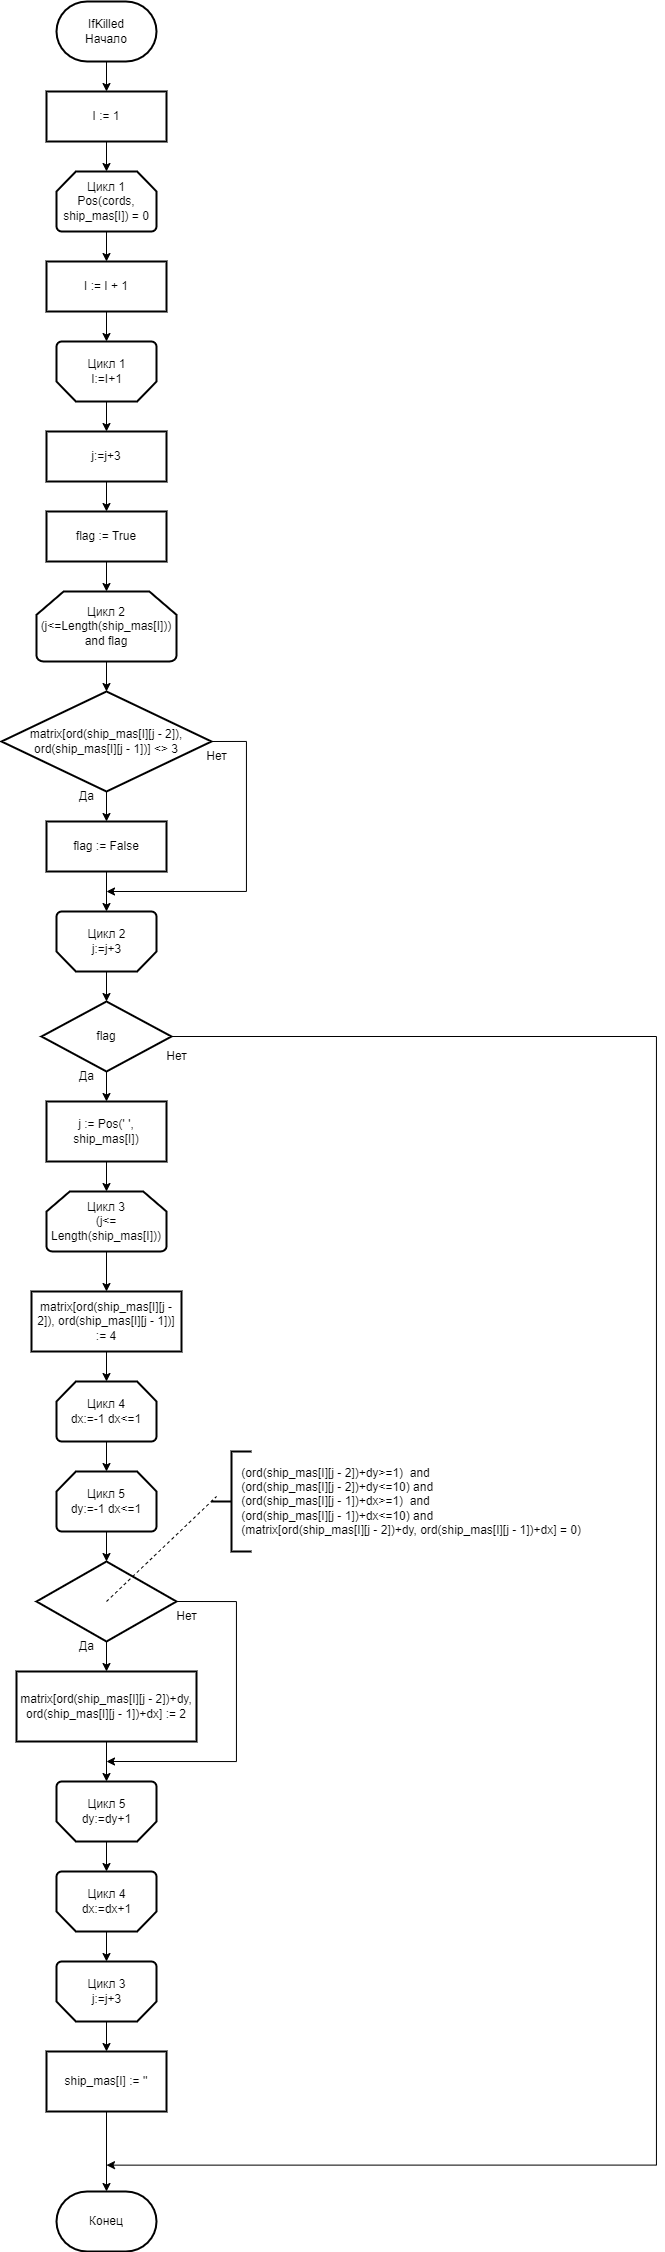

The diagram above was exported from draw.io. Its source (the exported page's mxGraphModel, read from the mxfile embedded in the PNG):
<mxGraphModel dx="889" dy="499" grid="1" gridSize="10" guides="1" tooltips="1" connect="1" arrows="1" fold="1" page="1" pageScale="1" pageWidth="2339" pageHeight="3300" math="0" shadow="0">
  <root>
    <mxCell id="0" />
    <mxCell id="1" parent="0" />
    <mxCell id="RzWelF1-85qEyU7jfd-J-15" style="edgeStyle=orthogonalEdgeStyle;rounded=0;orthogonalLoop=1;jettySize=auto;html=1;exitX=0.5;exitY=1;exitDx=0;exitDy=0;exitPerimeter=0;entryX=0.5;entryY=0;entryDx=0;entryDy=0;" edge="1" parent="1" source="RzWelF1-85qEyU7jfd-J-1" target="RzWelF1-85qEyU7jfd-J-2">
      <mxGeometry relative="1" as="geometry" />
    </mxCell>
    <mxCell id="RzWelF1-85qEyU7jfd-J-1" value="IfKilled&lt;br&gt;Начало" style="strokeWidth=2;html=1;shape=mxgraph.flowchart.terminator;whiteSpace=wrap;" vertex="1" parent="1">
      <mxGeometry x="230" y="40" width="100" height="60" as="geometry" />
    </mxCell>
    <mxCell id="RzWelF1-85qEyU7jfd-J-16" style="edgeStyle=orthogonalEdgeStyle;rounded=0;orthogonalLoop=1;jettySize=auto;html=1;exitX=0.5;exitY=1;exitDx=0;exitDy=0;entryX=0.5;entryY=0;entryDx=0;entryDy=0;entryPerimeter=0;" edge="1" parent="1" source="RzWelF1-85qEyU7jfd-J-2" target="RzWelF1-85qEyU7jfd-J-3">
      <mxGeometry relative="1" as="geometry" />
    </mxCell>
    <mxCell id="RzWelF1-85qEyU7jfd-J-2" value="I := 1" style="rounded=0;whiteSpace=wrap;html=1;strokeWidth=2;" vertex="1" parent="1">
      <mxGeometry x="220" y="130" width="120" height="50" as="geometry" />
    </mxCell>
    <mxCell id="RzWelF1-85qEyU7jfd-J-17" style="edgeStyle=orthogonalEdgeStyle;rounded=0;orthogonalLoop=1;jettySize=auto;html=1;exitX=0.5;exitY=1;exitDx=0;exitDy=0;exitPerimeter=0;entryX=0.5;entryY=0;entryDx=0;entryDy=0;" edge="1" parent="1" source="RzWelF1-85qEyU7jfd-J-3" target="RzWelF1-85qEyU7jfd-J-4">
      <mxGeometry relative="1" as="geometry" />
    </mxCell>
    <mxCell id="RzWelF1-85qEyU7jfd-J-3" value="Цикл 1&lt;br&gt;Pos(cords, ship_mas[I]) = 0" style="strokeWidth=2;html=1;shape=mxgraph.flowchart.loop_limit;whiteSpace=wrap;" vertex="1" parent="1">
      <mxGeometry x="230" y="210" width="100" height="60" as="geometry" />
    </mxCell>
    <mxCell id="RzWelF1-85qEyU7jfd-J-18" style="edgeStyle=orthogonalEdgeStyle;rounded=0;orthogonalLoop=1;jettySize=auto;html=1;exitX=0.5;exitY=1;exitDx=0;exitDy=0;entryX=0.5;entryY=1;entryDx=0;entryDy=0;entryPerimeter=0;" edge="1" parent="1" source="RzWelF1-85qEyU7jfd-J-4" target="RzWelF1-85qEyU7jfd-J-5">
      <mxGeometry relative="1" as="geometry" />
    </mxCell>
    <mxCell id="RzWelF1-85qEyU7jfd-J-4" value="I := I + 1" style="rounded=0;whiteSpace=wrap;html=1;strokeWidth=2;" vertex="1" parent="1">
      <mxGeometry x="220" y="300" width="120" height="50" as="geometry" />
    </mxCell>
    <mxCell id="RzWelF1-85qEyU7jfd-J-21" style="edgeStyle=orthogonalEdgeStyle;rounded=0;orthogonalLoop=1;jettySize=auto;html=1;exitX=0.5;exitY=0;exitDx=0;exitDy=0;exitPerimeter=0;entryX=0.5;entryY=0;entryDx=0;entryDy=0;" edge="1" parent="1" source="RzWelF1-85qEyU7jfd-J-5" target="RzWelF1-85qEyU7jfd-J-7">
      <mxGeometry relative="1" as="geometry" />
    </mxCell>
    <mxCell id="RzWelF1-85qEyU7jfd-J-5" value="" style="strokeWidth=2;html=1;shape=mxgraph.flowchart.loop_limit;whiteSpace=wrap;rotation=-180;" vertex="1" parent="1">
      <mxGeometry x="230" y="380" width="100" height="60" as="geometry" />
    </mxCell>
    <mxCell id="RzWelF1-85qEyU7jfd-J-6" value="Цикл 1&lt;br&gt;I:=I+1" style="text;html=1;align=center;verticalAlign=middle;resizable=0;points=[];autosize=1;strokeColor=none;fillColor=none;" vertex="1" parent="1">
      <mxGeometry x="250" y="390" width="60" height="40" as="geometry" />
    </mxCell>
    <mxCell id="RzWelF1-85qEyU7jfd-J-22" style="edgeStyle=orthogonalEdgeStyle;rounded=0;orthogonalLoop=1;jettySize=auto;html=1;exitX=0.5;exitY=1;exitDx=0;exitDy=0;entryX=0.5;entryY=0;entryDx=0;entryDy=0;" edge="1" parent="1" source="RzWelF1-85qEyU7jfd-J-7" target="RzWelF1-85qEyU7jfd-J-8">
      <mxGeometry relative="1" as="geometry" />
    </mxCell>
    <mxCell id="RzWelF1-85qEyU7jfd-J-7" value="j:=j+3" style="rounded=0;whiteSpace=wrap;html=1;strokeWidth=2;" vertex="1" parent="1">
      <mxGeometry x="220" y="470" width="120" height="50" as="geometry" />
    </mxCell>
    <mxCell id="RzWelF1-85qEyU7jfd-J-23" style="edgeStyle=orthogonalEdgeStyle;rounded=0;orthogonalLoop=1;jettySize=auto;html=1;exitX=0.5;exitY=1;exitDx=0;exitDy=0;entryX=0.5;entryY=0;entryDx=0;entryDy=0;entryPerimeter=0;" edge="1" parent="1" source="RzWelF1-85qEyU7jfd-J-8" target="RzWelF1-85qEyU7jfd-J-9">
      <mxGeometry relative="1" as="geometry" />
    </mxCell>
    <mxCell id="RzWelF1-85qEyU7jfd-J-8" value="flag := True" style="rounded=0;whiteSpace=wrap;html=1;strokeWidth=2;" vertex="1" parent="1">
      <mxGeometry x="220" y="550" width="120" height="50" as="geometry" />
    </mxCell>
    <mxCell id="RzWelF1-85qEyU7jfd-J-24" style="edgeStyle=orthogonalEdgeStyle;rounded=0;orthogonalLoop=1;jettySize=auto;html=1;exitX=0.5;exitY=1;exitDx=0;exitDy=0;exitPerimeter=0;entryX=0.5;entryY=0;entryDx=0;entryDy=0;" edge="1" parent="1" source="RzWelF1-85qEyU7jfd-J-9" target="RzWelF1-85qEyU7jfd-J-10">
      <mxGeometry relative="1" as="geometry" />
    </mxCell>
    <mxCell id="RzWelF1-85qEyU7jfd-J-9" value="Цикл 2&lt;br&gt;(j&amp;lt;=Length(ship_mas[I])) and flag" style="strokeWidth=2;html=1;shape=mxgraph.flowchart.loop_limit;whiteSpace=wrap;" vertex="1" parent="1">
      <mxGeometry x="210" y="630" width="140" height="70" as="geometry" />
    </mxCell>
    <mxCell id="RzWelF1-85qEyU7jfd-J-25" style="edgeStyle=orthogonalEdgeStyle;rounded=0;orthogonalLoop=1;jettySize=auto;html=1;exitX=0.5;exitY=1;exitDx=0;exitDy=0;entryX=0.5;entryY=0;entryDx=0;entryDy=0;" edge="1" parent="1" source="RzWelF1-85qEyU7jfd-J-10" target="RzWelF1-85qEyU7jfd-J-11">
      <mxGeometry relative="1" as="geometry" />
    </mxCell>
    <mxCell id="RzWelF1-85qEyU7jfd-J-76" style="edgeStyle=orthogonalEdgeStyle;rounded=0;orthogonalLoop=1;jettySize=auto;html=1;exitX=1;exitY=0.5;exitDx=0;exitDy=0;" edge="1" parent="1" source="RzWelF1-85qEyU7jfd-J-10">
      <mxGeometry relative="1" as="geometry">
        <mxPoint x="280" y="929.9999999999998" as="targetPoint" />
        <Array as="points">
          <mxPoint x="420" y="780" />
          <mxPoint x="420" y="930" />
        </Array>
      </mxGeometry>
    </mxCell>
    <mxCell id="RzWelF1-85qEyU7jfd-J-10" value="matrix[ord(ship_mas[I][j - 2]), ord(ship_mas[I][j - 1])] &amp;lt;&amp;gt; 3" style="rhombus;whiteSpace=wrap;html=1;strokeWidth=2;" vertex="1" parent="1">
      <mxGeometry x="175" y="730" width="210" height="100" as="geometry" />
    </mxCell>
    <mxCell id="RzWelF1-85qEyU7jfd-J-26" style="edgeStyle=orthogonalEdgeStyle;rounded=0;orthogonalLoop=1;jettySize=auto;html=1;exitX=0.5;exitY=1;exitDx=0;exitDy=0;entryX=0.5;entryY=1;entryDx=0;entryDy=0;entryPerimeter=0;" edge="1" parent="1" source="RzWelF1-85qEyU7jfd-J-11" target="RzWelF1-85qEyU7jfd-J-12">
      <mxGeometry relative="1" as="geometry" />
    </mxCell>
    <mxCell id="RzWelF1-85qEyU7jfd-J-11" value="flag := False" style="rounded=0;whiteSpace=wrap;html=1;strokeWidth=2;" vertex="1" parent="1">
      <mxGeometry x="220" y="860" width="120" height="50" as="geometry" />
    </mxCell>
    <mxCell id="RzWelF1-85qEyU7jfd-J-64" style="edgeStyle=orthogonalEdgeStyle;rounded=0;orthogonalLoop=1;jettySize=auto;html=1;exitX=0.5;exitY=0;exitDx=0;exitDy=0;exitPerimeter=0;entryX=0.5;entryY=0;entryDx=0;entryDy=0;" edge="1" parent="1" source="RzWelF1-85qEyU7jfd-J-12" target="RzWelF1-85qEyU7jfd-J-27">
      <mxGeometry relative="1" as="geometry" />
    </mxCell>
    <mxCell id="RzWelF1-85qEyU7jfd-J-12" value="" style="strokeWidth=2;html=1;shape=mxgraph.flowchart.loop_limit;whiteSpace=wrap;rotation=-180;" vertex="1" parent="1">
      <mxGeometry x="230" y="950" width="100" height="60" as="geometry" />
    </mxCell>
    <mxCell id="RzWelF1-85qEyU7jfd-J-13" value="Цикл 2&lt;br&gt;j:=j+3" style="text;html=1;align=center;verticalAlign=middle;resizable=0;points=[];autosize=1;strokeColor=none;fillColor=none;strokeWidth=2;" vertex="1" parent="1">
      <mxGeometry x="250" y="960" width="60" height="40" as="geometry" />
    </mxCell>
    <mxCell id="RzWelF1-85qEyU7jfd-J-65" style="edgeStyle=orthogonalEdgeStyle;rounded=0;orthogonalLoop=1;jettySize=auto;html=1;exitX=0.5;exitY=1;exitDx=0;exitDy=0;entryX=0.5;entryY=0;entryDx=0;entryDy=0;" edge="1" parent="1" source="RzWelF1-85qEyU7jfd-J-27" target="RzWelF1-85qEyU7jfd-J-28">
      <mxGeometry relative="1" as="geometry" />
    </mxCell>
    <mxCell id="RzWelF1-85qEyU7jfd-J-68" style="edgeStyle=orthogonalEdgeStyle;rounded=0;orthogonalLoop=1;jettySize=auto;html=1;exitX=1;exitY=0.5;exitDx=0;exitDy=0;" edge="1" parent="1" source="RzWelF1-85qEyU7jfd-J-27">
      <mxGeometry relative="1" as="geometry">
        <mxPoint x="280" y="2203.636474609375" as="targetPoint" />
        <Array as="points">
          <mxPoint x="830" y="1075" />
          <mxPoint x="830" y="2204" />
        </Array>
      </mxGeometry>
    </mxCell>
    <mxCell id="RzWelF1-85qEyU7jfd-J-27" value="flag" style="rhombus;whiteSpace=wrap;html=1;strokeWidth=2;" vertex="1" parent="1">
      <mxGeometry x="215" y="1040" width="130" height="70" as="geometry" />
    </mxCell>
    <mxCell id="RzWelF1-85qEyU7jfd-J-66" style="edgeStyle=orthogonalEdgeStyle;rounded=0;orthogonalLoop=1;jettySize=auto;html=1;exitX=0.5;exitY=1;exitDx=0;exitDy=0;entryX=0.5;entryY=0;entryDx=0;entryDy=0;entryPerimeter=0;" edge="1" parent="1" source="RzWelF1-85qEyU7jfd-J-28" target="RzWelF1-85qEyU7jfd-J-29">
      <mxGeometry relative="1" as="geometry" />
    </mxCell>
    <mxCell id="RzWelF1-85qEyU7jfd-J-28" value="j := Pos(' ', ship_mas[I])" style="rounded=0;whiteSpace=wrap;html=1;strokeWidth=2;" vertex="1" parent="1">
      <mxGeometry x="220" y="1140" width="120" height="60" as="geometry" />
    </mxCell>
    <mxCell id="RzWelF1-85qEyU7jfd-J-67" style="edgeStyle=orthogonalEdgeStyle;rounded=0;orthogonalLoop=1;jettySize=auto;html=1;exitX=0.5;exitY=1;exitDx=0;exitDy=0;exitPerimeter=0;entryX=0.5;entryY=0;entryDx=0;entryDy=0;" edge="1" parent="1" source="RzWelF1-85qEyU7jfd-J-29" target="RzWelF1-85qEyU7jfd-J-30">
      <mxGeometry relative="1" as="geometry" />
    </mxCell>
    <mxCell id="RzWelF1-85qEyU7jfd-J-29" value="Цикл 3&lt;br&gt;(j&amp;lt;= Length(ship_mas[I]))" style="strokeWidth=2;html=1;shape=mxgraph.flowchart.loop_limit;whiteSpace=wrap;" vertex="1" parent="1">
      <mxGeometry x="220" y="1230" width="120" height="60" as="geometry" />
    </mxCell>
    <mxCell id="RzWelF1-85qEyU7jfd-J-61" style="edgeStyle=orthogonalEdgeStyle;rounded=0;orthogonalLoop=1;jettySize=auto;html=1;exitX=0.5;exitY=1;exitDx=0;exitDy=0;entryX=0.5;entryY=0;entryDx=0;entryDy=0;entryPerimeter=0;" edge="1" parent="1" source="RzWelF1-85qEyU7jfd-J-30" target="RzWelF1-85qEyU7jfd-J-31">
      <mxGeometry relative="1" as="geometry" />
    </mxCell>
    <mxCell id="RzWelF1-85qEyU7jfd-J-30" value="matrix[ord(ship_mas[I][j - 2]), ord(ship_mas[I][j - 1])] := 4" style="rounded=0;whiteSpace=wrap;html=1;strokeWidth=2;" vertex="1" parent="1">
      <mxGeometry x="205" y="1330" width="150" height="60" as="geometry" />
    </mxCell>
    <mxCell id="RzWelF1-85qEyU7jfd-J-60" style="edgeStyle=orthogonalEdgeStyle;rounded=0;orthogonalLoop=1;jettySize=auto;html=1;exitX=0.5;exitY=1;exitDx=0;exitDy=0;exitPerimeter=0;entryX=0.5;entryY=0;entryDx=0;entryDy=0;entryPerimeter=0;" edge="1" parent="1" source="RzWelF1-85qEyU7jfd-J-31" target="RzWelF1-85qEyU7jfd-J-32">
      <mxGeometry relative="1" as="geometry" />
    </mxCell>
    <mxCell id="RzWelF1-85qEyU7jfd-J-31" value="Цикл 4&lt;br&gt;dx:=-1 dx&amp;lt;=1" style="strokeWidth=2;html=1;shape=mxgraph.flowchart.loop_limit;whiteSpace=wrap;" vertex="1" parent="1">
      <mxGeometry x="230" y="1420" width="100" height="60" as="geometry" />
    </mxCell>
    <mxCell id="RzWelF1-85qEyU7jfd-J-59" style="edgeStyle=orthogonalEdgeStyle;rounded=0;orthogonalLoop=1;jettySize=auto;html=1;exitX=0.5;exitY=1;exitDx=0;exitDy=0;exitPerimeter=0;entryX=0.5;entryY=0;entryDx=0;entryDy=0;" edge="1" parent="1" source="RzWelF1-85qEyU7jfd-J-32" target="RzWelF1-85qEyU7jfd-J-34">
      <mxGeometry relative="1" as="geometry" />
    </mxCell>
    <mxCell id="RzWelF1-85qEyU7jfd-J-32" value="Цикл 5&lt;br&gt;dy:=-1 dx&amp;lt;=1" style="strokeWidth=2;html=1;shape=mxgraph.flowchart.loop_limit;whiteSpace=wrap;" vertex="1" parent="1">
      <mxGeometry x="230" y="1510" width="100" height="60" as="geometry" />
    </mxCell>
    <mxCell id="RzWelF1-85qEyU7jfd-J-58" style="edgeStyle=orthogonalEdgeStyle;rounded=0;orthogonalLoop=1;jettySize=auto;html=1;exitX=0.5;exitY=1;exitDx=0;exitDy=0;entryX=0.5;entryY=0;entryDx=0;entryDy=0;" edge="1" parent="1" source="RzWelF1-85qEyU7jfd-J-34" target="RzWelF1-85qEyU7jfd-J-46">
      <mxGeometry relative="1" as="geometry" />
    </mxCell>
    <mxCell id="RzWelF1-85qEyU7jfd-J-62" style="edgeStyle=orthogonalEdgeStyle;rounded=0;orthogonalLoop=1;jettySize=auto;html=1;exitX=1;exitY=0.5;exitDx=0;exitDy=0;" edge="1" parent="1" source="RzWelF1-85qEyU7jfd-J-34">
      <mxGeometry relative="1" as="geometry">
        <mxPoint x="280" y="1800" as="targetPoint" />
        <Array as="points">
          <mxPoint x="410" y="1640" />
          <mxPoint x="410" y="1800" />
        </Array>
      </mxGeometry>
    </mxCell>
    <mxCell id="RzWelF1-85qEyU7jfd-J-34" value="" style="rhombus;whiteSpace=wrap;html=1;strokeWidth=2;" vertex="1" parent="1">
      <mxGeometry x="210" y="1600" width="140" height="80" as="geometry" />
    </mxCell>
    <mxCell id="RzWelF1-85qEyU7jfd-J-41" value="" style="strokeWidth=2;html=1;shape=mxgraph.flowchart.annotation_2;align=left;labelPosition=right;pointerEvents=1;" vertex="1" parent="1">
      <mxGeometry x="385" y="1490" width="40" height="100" as="geometry" />
    </mxCell>
    <mxCell id="RzWelF1-85qEyU7jfd-J-42" value="&lt;div&gt;&amp;nbsp; &amp;nbsp; &amp;nbsp; &amp;nbsp; &amp;nbsp; &amp;nbsp; &amp;nbsp;(ord(ship_mas[I][j - 2])+dy&amp;gt;=1)&amp;nbsp; and&lt;/div&gt;&lt;div&gt;&amp;nbsp; &amp;nbsp; &amp;nbsp; &amp;nbsp; &amp;nbsp; &amp;nbsp; &amp;nbsp;(ord(ship_mas[I][j - 2])+dy&amp;lt;=10) and&lt;/div&gt;&lt;div&gt;&amp;nbsp; &amp;nbsp; &amp;nbsp; &amp;nbsp; &amp;nbsp; &amp;nbsp; &amp;nbsp;(ord(ship_mas[I][j - 1])+dx&amp;gt;=1)&amp;nbsp; and&lt;/div&gt;&lt;div&gt;&amp;nbsp; &amp;nbsp; &amp;nbsp; &amp;nbsp; &amp;nbsp; &amp;nbsp; &amp;nbsp;(ord(ship_mas[I][j - 1])+dx&amp;lt;=10) and&lt;/div&gt;&lt;div&gt;&amp;nbsp; &amp;nbsp; &amp;nbsp; &amp;nbsp; &amp;nbsp; &amp;nbsp; &amp;nbsp;(matrix[ord(ship_mas[I][j - 2])+dy, ord(ship_mas[I][j - 1])+dx] = 0)&lt;/div&gt;" style="text;html=1;align=left;verticalAlign=middle;resizable=0;points=[];autosize=1;strokeColor=none;fillColor=none;" vertex="1" parent="1">
      <mxGeometry x="370" y="1495" width="410" height="90" as="geometry" />
    </mxCell>
    <mxCell id="RzWelF1-85qEyU7jfd-J-45" value="" style="endArrow=none;html=1;rounded=0;dashed=1;entryX=0.049;entryY=0.444;entryDx=0;entryDy=0;entryPerimeter=0;exitX=0.5;exitY=0.5;exitDx=0;exitDy=0;exitPerimeter=0;" edge="1" parent="1" source="RzWelF1-85qEyU7jfd-J-34" target="RzWelF1-85qEyU7jfd-J-42">
      <mxGeometry width="50" height="50" relative="1" as="geometry">
        <mxPoint x="410" y="1720" as="sourcePoint" />
        <mxPoint x="460" y="1670" as="targetPoint" />
      </mxGeometry>
    </mxCell>
    <mxCell id="RzWelF1-85qEyU7jfd-J-52" style="edgeStyle=orthogonalEdgeStyle;rounded=0;orthogonalLoop=1;jettySize=auto;html=1;exitX=0.5;exitY=1;exitDx=0;exitDy=0;entryX=0.5;entryY=1;entryDx=0;entryDy=0;entryPerimeter=0;" edge="1" parent="1" source="RzWelF1-85qEyU7jfd-J-46" target="RzWelF1-85qEyU7jfd-J-47">
      <mxGeometry relative="1" as="geometry" />
    </mxCell>
    <mxCell id="RzWelF1-85qEyU7jfd-J-46" value="matrix[ord(ship_mas[I][j - 2])+dy, ord(ship_mas[I][j - 1])+dx] := 2" style="rounded=0;whiteSpace=wrap;html=1;strokeWidth=2;" vertex="1" parent="1">
      <mxGeometry x="190" y="1710" width="180" height="70" as="geometry" />
    </mxCell>
    <mxCell id="RzWelF1-85qEyU7jfd-J-53" style="edgeStyle=orthogonalEdgeStyle;rounded=0;orthogonalLoop=1;jettySize=auto;html=1;exitX=0.5;exitY=0;exitDx=0;exitDy=0;exitPerimeter=0;entryX=0.5;entryY=1;entryDx=0;entryDy=0;entryPerimeter=0;" edge="1" parent="1" source="RzWelF1-85qEyU7jfd-J-47" target="RzWelF1-85qEyU7jfd-J-49">
      <mxGeometry relative="1" as="geometry" />
    </mxCell>
    <mxCell id="RzWelF1-85qEyU7jfd-J-47" value="" style="strokeWidth=2;html=1;shape=mxgraph.flowchart.loop_limit;whiteSpace=wrap;rotation=-180;" vertex="1" parent="1">
      <mxGeometry x="230" y="1820" width="100" height="60" as="geometry" />
    </mxCell>
    <mxCell id="RzWelF1-85qEyU7jfd-J-48" value="Цикл 5&lt;br&gt;dy:=dy+1" style="text;html=1;align=center;verticalAlign=middle;resizable=0;points=[];autosize=1;strokeColor=none;fillColor=none;" vertex="1" parent="1">
      <mxGeometry x="245" y="1830" width="70" height="40" as="geometry" />
    </mxCell>
    <mxCell id="RzWelF1-85qEyU7jfd-J-54" style="edgeStyle=orthogonalEdgeStyle;rounded=0;orthogonalLoop=1;jettySize=auto;html=1;exitX=0.5;exitY=0;exitDx=0;exitDy=0;exitPerimeter=0;entryX=0.5;entryY=1;entryDx=0;entryDy=0;entryPerimeter=0;" edge="1" parent="1" source="RzWelF1-85qEyU7jfd-J-49" target="RzWelF1-85qEyU7jfd-J-51">
      <mxGeometry relative="1" as="geometry" />
    </mxCell>
    <mxCell id="RzWelF1-85qEyU7jfd-J-49" value="" style="strokeWidth=2;html=1;shape=mxgraph.flowchart.loop_limit;whiteSpace=wrap;rotation=-180;" vertex="1" parent="1">
      <mxGeometry x="230" y="1910" width="100" height="60" as="geometry" />
    </mxCell>
    <mxCell id="RzWelF1-85qEyU7jfd-J-50" value="Цикл 4&lt;br&gt;dx:=dx+1" style="text;html=1;align=center;verticalAlign=middle;resizable=0;points=[];autosize=1;strokeColor=none;fillColor=none;" vertex="1" parent="1">
      <mxGeometry x="245" y="1920" width="70" height="40" as="geometry" />
    </mxCell>
    <mxCell id="RzWelF1-85qEyU7jfd-J-57" style="edgeStyle=orthogonalEdgeStyle;rounded=0;orthogonalLoop=1;jettySize=auto;html=1;exitX=0.5;exitY=0;exitDx=0;exitDy=0;exitPerimeter=0;entryX=0.5;entryY=0;entryDx=0;entryDy=0;" edge="1" parent="1" source="RzWelF1-85qEyU7jfd-J-51" target="RzWelF1-85qEyU7jfd-J-55">
      <mxGeometry relative="1" as="geometry" />
    </mxCell>
    <mxCell id="RzWelF1-85qEyU7jfd-J-51" value="" style="strokeWidth=2;html=1;shape=mxgraph.flowchart.loop_limit;whiteSpace=wrap;rotation=-180;" vertex="1" parent="1">
      <mxGeometry x="230" y="2000" width="100" height="60" as="geometry" />
    </mxCell>
    <mxCell id="RzWelF1-85qEyU7jfd-J-69" style="edgeStyle=orthogonalEdgeStyle;rounded=0;orthogonalLoop=1;jettySize=auto;html=1;exitX=0.5;exitY=1;exitDx=0;exitDy=0;" edge="1" parent="1" source="RzWelF1-85qEyU7jfd-J-55">
      <mxGeometry relative="1" as="geometry">
        <mxPoint x="280" y="2230" as="targetPoint" />
      </mxGeometry>
    </mxCell>
    <mxCell id="RzWelF1-85qEyU7jfd-J-55" value="ship_mas[I] := ''" style="rounded=0;whiteSpace=wrap;html=1;strokeWidth=2;" vertex="1" parent="1">
      <mxGeometry x="220" y="2090" width="120" height="60" as="geometry" />
    </mxCell>
    <mxCell id="RzWelF1-85qEyU7jfd-J-63" value="&lt;span style=&quot;background-color: rgb(255, 255, 255);&quot;&gt;Цикл 3&lt;/span&gt;&lt;br style=&quot;border-color: var(--border-color);&quot;&gt;&lt;span style=&quot;background-color: rgb(255, 255, 255);&quot;&gt;j:=j+3&lt;/span&gt;" style="text;html=1;align=center;verticalAlign=middle;resizable=0;points=[];autosize=1;strokeColor=none;fillColor=none;" vertex="1" parent="1">
      <mxGeometry x="250" y="2010" width="60" height="40" as="geometry" />
    </mxCell>
    <mxCell id="RzWelF1-85qEyU7jfd-J-70" value="Да" style="text;html=1;align=center;verticalAlign=middle;resizable=0;points=[];autosize=1;strokeColor=none;fillColor=none;" vertex="1" parent="1">
      <mxGeometry x="240" y="1100" width="40" height="30" as="geometry" />
    </mxCell>
    <mxCell id="RzWelF1-85qEyU7jfd-J-71" value="Нет" style="text;html=1;align=center;verticalAlign=middle;resizable=0;points=[];autosize=1;strokeColor=none;fillColor=none;" vertex="1" parent="1">
      <mxGeometry x="330" y="1080" width="40" height="30" as="geometry" />
    </mxCell>
    <mxCell id="RzWelF1-85qEyU7jfd-J-72" value="Нет" style="text;html=1;align=center;verticalAlign=middle;resizable=0;points=[];autosize=1;strokeColor=none;fillColor=none;" vertex="1" parent="1">
      <mxGeometry x="340" y="1640" width="40" height="30" as="geometry" />
    </mxCell>
    <mxCell id="RzWelF1-85qEyU7jfd-J-73" value="Да" style="text;html=1;align=center;verticalAlign=middle;resizable=0;points=[];autosize=1;strokeColor=none;fillColor=none;" vertex="1" parent="1">
      <mxGeometry x="240" y="1670" width="40" height="30" as="geometry" />
    </mxCell>
    <mxCell id="RzWelF1-85qEyU7jfd-J-74" value="Конец" style="strokeWidth=2;html=1;shape=mxgraph.flowchart.terminator;whiteSpace=wrap;" vertex="1" parent="1">
      <mxGeometry x="230" y="2230" width="100" height="60" as="geometry" />
    </mxCell>
    <mxCell id="RzWelF1-85qEyU7jfd-J-75" value="Да" style="text;html=1;align=center;verticalAlign=middle;resizable=0;points=[];autosize=1;strokeColor=none;fillColor=none;" vertex="1" parent="1">
      <mxGeometry x="240" y="820" width="40" height="30" as="geometry" />
    </mxCell>
    <mxCell id="RzWelF1-85qEyU7jfd-J-77" value="Нет" style="text;html=1;align=center;verticalAlign=middle;resizable=0;points=[];autosize=1;strokeColor=none;fillColor=none;" vertex="1" parent="1">
      <mxGeometry x="370" y="780" width="40" height="30" as="geometry" />
    </mxCell>
  </root>
</mxGraphModel>